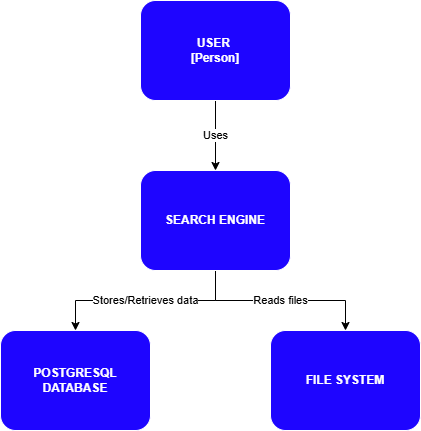

The diagram above was exported from draw.io. Its source (the exported page's mxGraphModel, read from the mxfile embedded in the PNG):
<mxGraphModel dx="1050" dy="530" grid="1" gridSize="10" guides="1" tooltips="1" connect="1" arrows="1" fold="1" page="1" pageScale="1" pageWidth="827" pageHeight="1169" math="0" shadow="0">
  <root>
    <mxCell id="0" />
    <mxCell id="1" parent="0" />
    <mxCell id="nboSC89jvAbhEP-onhEf-3" value="Uses" style="edgeStyle=orthogonalEdgeStyle;rounded=0;orthogonalLoop=1;jettySize=auto;html=1;entryX=0.5;entryY=0;entryDx=0;entryDy=0;" edge="1" parent="1" source="nboSC89jvAbhEP-onhEf-1" target="nboSC89jvAbhEP-onhEf-2">
      <mxGeometry relative="1" as="geometry" />
    </mxCell>
    <mxCell id="nboSC89jvAbhEP-onhEf-1" value="USER&amp;nbsp;&lt;div&gt;[Person]&lt;/div&gt;" style="rounded=1;whiteSpace=wrap;html=1;fillColor=light-dark(#1E05FF,var(--ge-dark-color, #121212));strokeColor=light-dark(#FFFFFF,#FFFFFF),bold;fontColor=#FFFFFF;fontStyle=1" vertex="1" parent="1">
      <mxGeometry x="330" y="50" width="150" height="100" as="geometry" />
    </mxCell>
    <mxCell id="nboSC89jvAbhEP-onhEf-6" value="Stores/Retrieves data" style="edgeStyle=orthogonalEdgeStyle;rounded=0;orthogonalLoop=1;jettySize=auto;html=1;entryX=0.5;entryY=0;entryDx=0;entryDy=0;" edge="1" parent="1" source="nboSC89jvAbhEP-onhEf-2" target="nboSC89jvAbhEP-onhEf-4">
      <mxGeometry relative="1" as="geometry" />
    </mxCell>
    <mxCell id="nboSC89jvAbhEP-onhEf-7" value="Reads files" style="edgeStyle=orthogonalEdgeStyle;rounded=0;orthogonalLoop=1;jettySize=auto;html=1;" edge="1" parent="1" source="nboSC89jvAbhEP-onhEf-2" target="nboSC89jvAbhEP-onhEf-5">
      <mxGeometry relative="1" as="geometry" />
    </mxCell>
    <mxCell id="nboSC89jvAbhEP-onhEf-2" value="SEARCH ENGINE" style="rounded=1;whiteSpace=wrap;html=1;fillColor=light-dark(#1E05FF,var(--ge-dark-color, #121212));strokeColor=light-dark(#FFFFFF,#FFFFFF),bold;fontColor=#FFFFFF;fontStyle=1" vertex="1" parent="1">
      <mxGeometry x="330" y="220" width="150" height="100" as="geometry" />
    </mxCell>
    <mxCell id="nboSC89jvAbhEP-onhEf-4" value="&lt;div&gt;POSTGRESQL DATABASE&lt;/div&gt;" style="rounded=1;whiteSpace=wrap;html=1;fillColor=light-dark(#1E05FF,var(--ge-dark-color, #121212));strokeColor=light-dark(#FFFFFF,#FFFFFF),bold;fontColor=#FFFFFF;fontStyle=1" vertex="1" parent="1">
      <mxGeometry x="190" y="380" width="150" height="100" as="geometry" />
    </mxCell>
    <mxCell id="nboSC89jvAbhEP-onhEf-5" value="FILE SYSTEM" style="rounded=1;whiteSpace=wrap;html=1;fillColor=light-dark(#1E05FF,var(--ge-dark-color, #121212));strokeColor=light-dark(#FFFFFF,#FFFFFF),bold;fontColor=#FFFFFF;fontStyle=1" vertex="1" parent="1">
      <mxGeometry x="460" y="380" width="150" height="100" as="geometry" />
    </mxCell>
  </root>
</mxGraphModel>